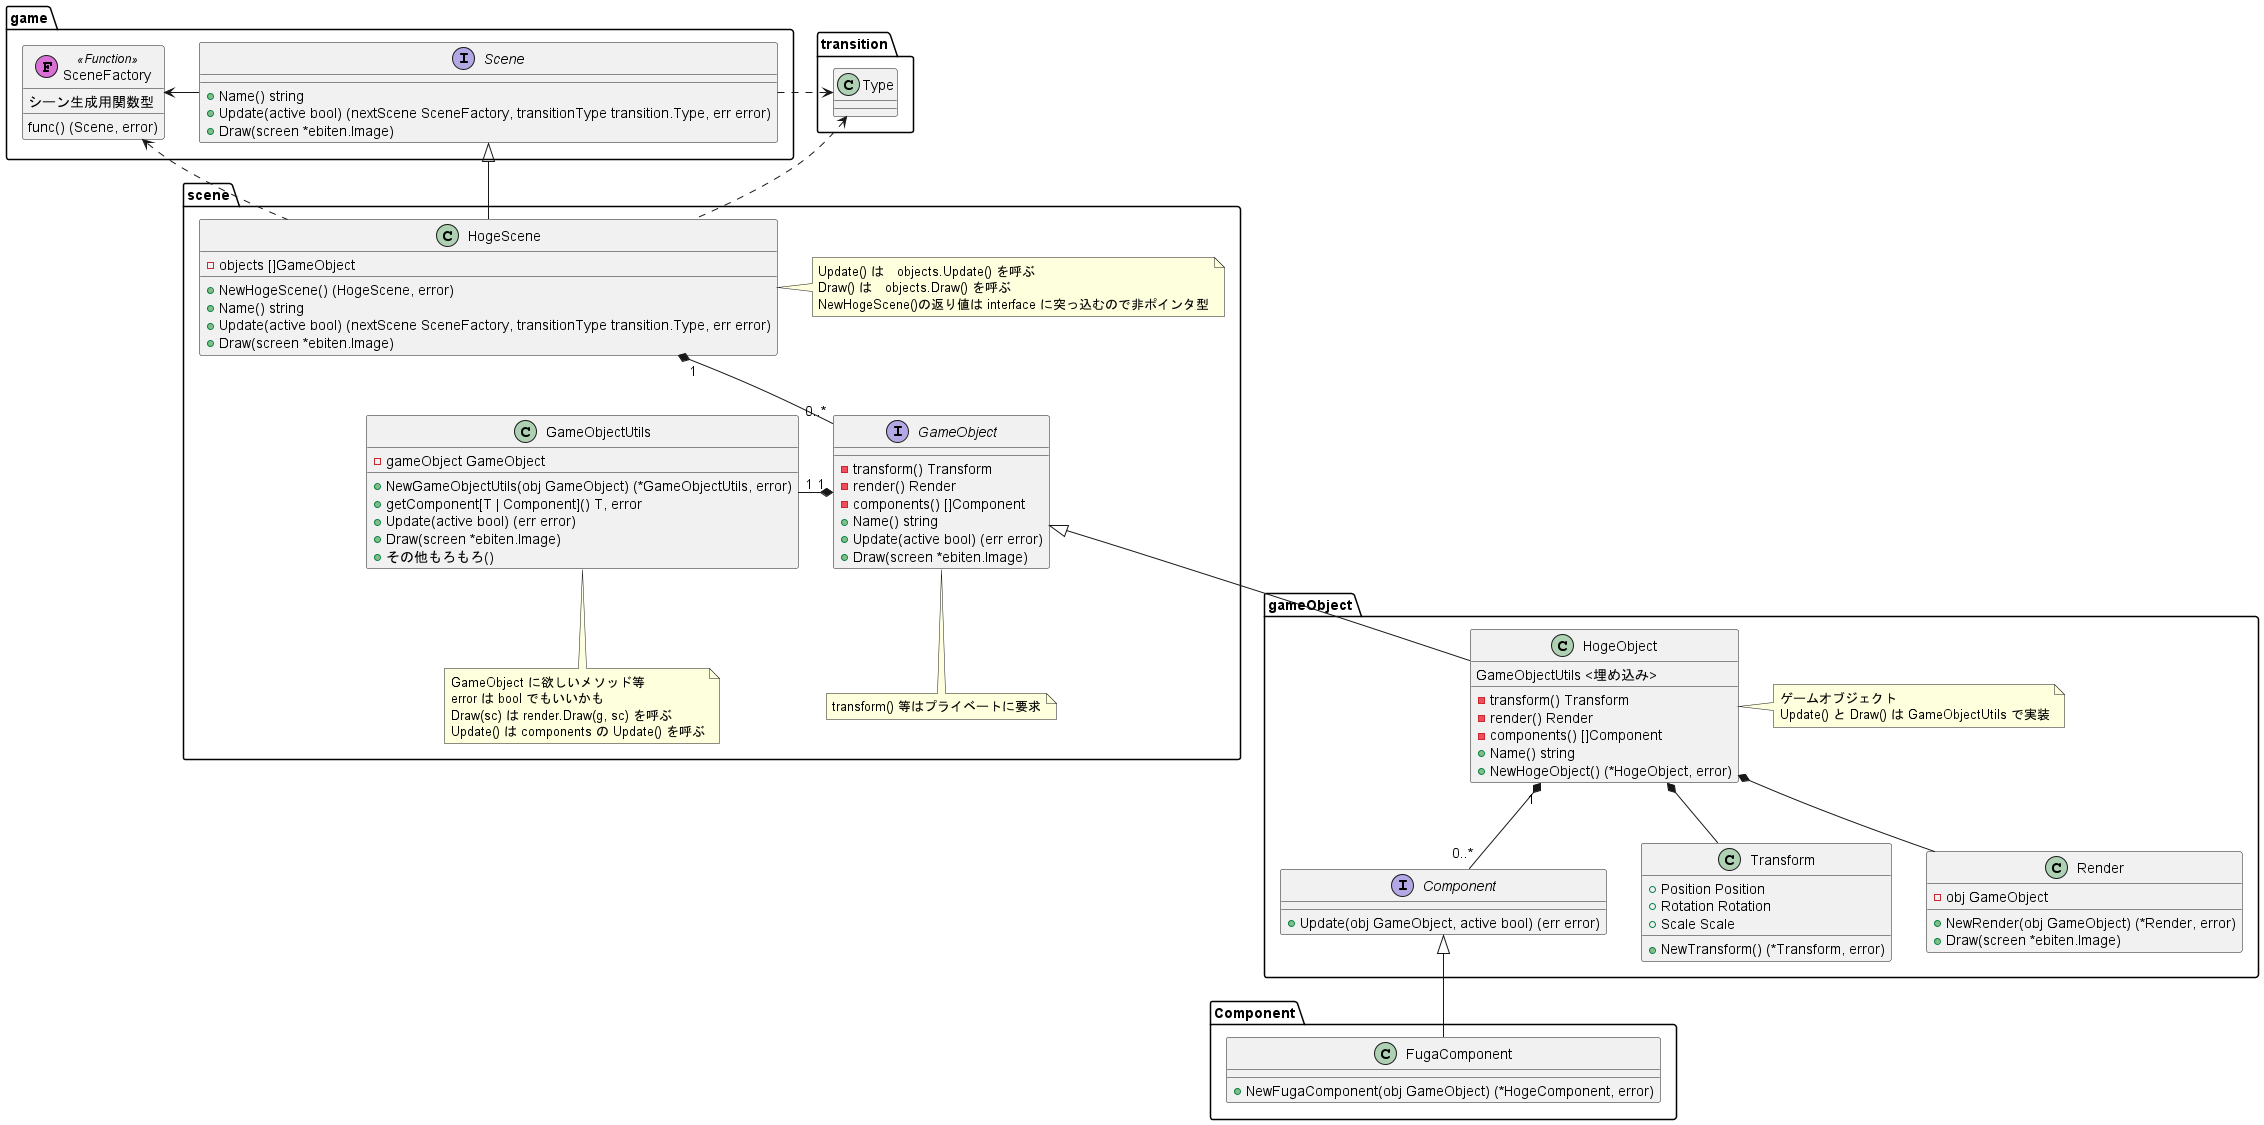

The diagram above was rendered by PlantUML. Its source (embedded in the PNG):
@startuml Scene_class_diagram

package transition {
    class Type{}
}

package game {
    interface Scene {
        + Name() string
        + Update(active bool) (nextScene SceneFactory, transitionType transition.Type, err error)
        + Draw(screen *ebiten.Image)
    }

    class SceneFactory << (F,orchid) Function >> {
        シーン生成用関数型
        func() (Scene, error)
    }

    Scene --right--> SceneFactory
    Scene .right.> transition.Type
}

package scene {
    class HogeScene {
        - objects []GameObject
        + NewHogeScene() (HogeScene, error)
        + Name() string
        + Update(active bool) (nextScene SceneFactory, transitionType transition.Type, err error)
        + Draw(screen *ebiten.Image)
    }
    note right of HogeScene : Update() は　objects.Update() を呼ぶ\nDraw() は　objects.Draw() を呼ぶ\nNewHogeScene()の返り値は interface に突っ込むので非ポインタ型

    HogeScene -up-|> game.Scene
    HogeScene ..left..> game.SceneFactory
    HogeScene .up.> transition.Type


    HogeScene "1" *-- "0..*" GameObject

    interface GameObject {
        - transform() Transform
        - render() Render
        - components() []Component
        + Name() string
        + Update(active bool) (err error)
        + Draw(screen *ebiten.Image)
    }
    note bottom of GameObject : transform() 等はプライベートに要求

    class GameObjectUtils {
        - gameObject GameObject
        + NewGameObjectUtils(obj GameObject) (*GameObjectUtils, error)
        + getComponent[T | Component]() T, error
        + Update(active bool) (err error)
        + Draw(screen *ebiten.Image)
        + その他もろもろ()
    }
    note bottom of GameObjectUtils : GameObject に欲しいメソッド等\nerror は bool でもいいかも\nDraw(sc) は render.Draw(g, sc) を呼ぶ\nUpdate() は components の Update() を呼ぶ

    GameObject "1" *- "1" GameObjectUtils

}

package gameObject {
    class HogeObject {
        GameObjectUtils <埋め込み>
        - transform() Transform
        - render() Render
        - components() []Component
        + Name() string
        + NewHogeObject() (*HogeObject, error)
    }
    note right of HogeObject : ゲームオブジェクト\nUpdate() と Draw() は GameObjectUtils で実装


    HogeObject -up-|> scene.GameObject
    HogeObject *-- Transform
    HogeObject *-- Render

    HogeObject "1" *-- "0..*" Component

    class Transform {
        + Position Position
        + Rotation Rotation
        + Scale Scale
        + NewTransform() (*Transform, error)
    }

    class Render {
        - obj GameObject
        + NewRender(obj GameObject) (*Render, error)
        + Draw(screen *ebiten.Image)
    }

    interface Component {
        + Update(obj GameObject, active bool) (err error)
    }
}

package Component {
    class FugaComponent {
        + NewFugaComponent(obj GameObject) (*HogeComponent, error)
    }

    FugaComponent -up-|> gameObject.Component
}
@enduml